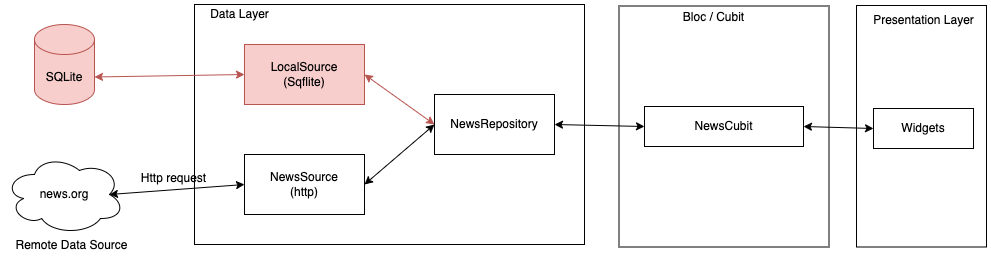

The diagram above was exported from draw.io. Its source (the exported page's mxGraphModel, read from the mxfile embedded in the PNG):
<mxGraphModel dx="1455" dy="768" grid="0" gridSize="10" guides="1" tooltips="1" connect="1" arrows="1" fold="1" page="1" pageScale="1" pageWidth="827" pageHeight="1169" math="0" shadow="0">
  <root>
    <mxCell id="KeTCLVjKISuzTkPzn28r-0" />
    <mxCell id="KeTCLVjKISuzTkPzn28r-1" parent="KeTCLVjKISuzTkPzn28r-0" />
    <mxCell id="V3v2iUoDEFxUW0ObbN79-0" value="" style="rounded=0;whiteSpace=wrap;html=1;" parent="KeTCLVjKISuzTkPzn28r-1" vertex="1">
      <mxGeometry x="210" y="130" width="390" height="240" as="geometry" />
    </mxCell>
    <mxCell id="V3v2iUoDEFxUW0ObbN79-1" value="news.org" style="ellipse;shape=cloud;whiteSpace=wrap;html=1;" parent="KeTCLVjKISuzTkPzn28r-1" vertex="1">
      <mxGeometry x="20" y="280" width="120" height="80" as="geometry" />
    </mxCell>
    <mxCell id="V3v2iUoDEFxUW0ObbN79-2" value="SQLite" style="shape=cylinder3;whiteSpace=wrap;html=1;boundedLbl=1;backgroundOutline=1;size=15;strokeColor=#b85450;fillColor=#f8cecc;" parent="KeTCLVjKISuzTkPzn28r-1" vertex="1">
      <mxGeometry x="50" y="150" width="60" height="80" as="geometry" />
    </mxCell>
    <mxCell id="V3v2iUoDEFxUW0ObbN79-3" value="LocalSource&lt;br&gt;(Sqflite)" style="rounded=0;whiteSpace=wrap;html=1;strokeColor=#b85450;fillColor=#f8cecc;" parent="KeTCLVjKISuzTkPzn28r-1" vertex="1">
      <mxGeometry x="260" y="170" width="120" height="60" as="geometry" />
    </mxCell>
    <mxCell id="V3v2iUoDEFxUW0ObbN79-4" value="NewsSource&lt;br&gt;(http)" style="rounded=0;whiteSpace=wrap;html=1;" parent="KeTCLVjKISuzTkPzn28r-1" vertex="1">
      <mxGeometry x="260" y="280" width="120" height="60" as="geometry" />
    </mxCell>
    <mxCell id="V3v2iUoDEFxUW0ObbN79-5" value="Data Layer" style="text;html=1;align=center;verticalAlign=middle;resizable=0;points=[];autosize=1;" parent="KeTCLVjKISuzTkPzn28r-1" vertex="1">
      <mxGeometry x="220" y="130" width="70" height="20" as="geometry" />
    </mxCell>
    <mxCell id="V3v2iUoDEFxUW0ObbN79-6" value="" style="endArrow=classic;startArrow=classic;html=1;exitX=1;exitY=0;exitDx=0;exitDy=52.5;exitPerimeter=0;entryX=0;entryY=0.5;entryDx=0;entryDy=0;strokeColor=#b85450;fontColor=#000000;fillColor=#f8cecc;" parent="KeTCLVjKISuzTkPzn28r-1" source="V3v2iUoDEFxUW0ObbN79-2" target="V3v2iUoDEFxUW0ObbN79-3" edge="1">
      <mxGeometry width="50" height="50" relative="1" as="geometry">
        <mxPoint x="150" y="230" as="sourcePoint" />
        <mxPoint x="200" y="180" as="targetPoint" />
      </mxGeometry>
    </mxCell>
    <mxCell id="V3v2iUoDEFxUW0ObbN79-7" value="" style="endArrow=classic;startArrow=classic;html=1;exitX=0.875;exitY=0.5;exitDx=0;exitDy=0;exitPerimeter=0;entryX=0;entryY=0.5;entryDx=0;entryDy=0;" parent="KeTCLVjKISuzTkPzn28r-1" source="V3v2iUoDEFxUW0ObbN79-1" target="V3v2iUoDEFxUW0ObbN79-4" edge="1">
      <mxGeometry width="50" height="50" relative="1" as="geometry">
        <mxPoint x="90" y="262.5" as="sourcePoint" />
        <mxPoint x="240" y="310" as="targetPoint" />
      </mxGeometry>
    </mxCell>
    <mxCell id="V3v2iUoDEFxUW0ObbN79-8" value="NewsRepository" style="rounded=0;whiteSpace=wrap;html=1;" parent="KeTCLVjKISuzTkPzn28r-1" vertex="1">
      <mxGeometry x="450" y="220" width="120" height="60" as="geometry" />
    </mxCell>
    <mxCell id="V3v2iUoDEFxUW0ObbN79-9" value="" style="endArrow=classic;startArrow=classic;html=1;exitX=1;exitY=0;exitDx=0;exitDy=52.5;exitPerimeter=0;entryX=0;entryY=0.5;entryDx=0;entryDy=0;strokeColor=#b85450;fillColor=#f8cecc;" parent="KeTCLVjKISuzTkPzn28r-1" target="V3v2iUoDEFxUW0ObbN79-8" edge="1">
      <mxGeometry width="50" height="50" relative="1" as="geometry">
        <mxPoint x="380" y="200" as="sourcePoint" />
        <mxPoint x="530" y="247.5" as="targetPoint" />
      </mxGeometry>
    </mxCell>
    <mxCell id="V3v2iUoDEFxUW0ObbN79-10" value="" style="endArrow=classic;startArrow=classic;html=1;exitX=1;exitY=0.5;exitDx=0;exitDy=0;entryX=0;entryY=0.5;entryDx=0;entryDy=0;" parent="KeTCLVjKISuzTkPzn28r-1" source="V3v2iUoDEFxUW0ObbN79-4" target="V3v2iUoDEFxUW0ObbN79-8" edge="1">
      <mxGeometry width="50" height="50" relative="1" as="geometry">
        <mxPoint x="400" y="220" as="sourcePoint" />
        <mxPoint x="470" y="270" as="targetPoint" />
      </mxGeometry>
    </mxCell>
    <mxCell id="V3v2iUoDEFxUW0ObbN79-11" value="" style="rounded=0;whiteSpace=wrap;html=1;" parent="KeTCLVjKISuzTkPzn28r-1" vertex="1">
      <mxGeometry x="634.5" y="131.5" width="210" height="241" as="geometry" />
    </mxCell>
    <mxCell id="V3v2iUoDEFxUW0ObbN79-12" value="Bloc / Cubit" style="text;html=1;align=center;verticalAlign=middle;resizable=0;points=[];autosize=1;" parent="KeTCLVjKISuzTkPzn28r-1" vertex="1">
      <mxGeometry x="693" y="134" width="72" height="18" as="geometry" />
    </mxCell>
    <mxCell id="V3v2iUoDEFxUW0ObbN79-14" value="NewsCubit" style="rounded=0;whiteSpace=wrap;html=1;" parent="KeTCLVjKISuzTkPzn28r-1" vertex="1">
      <mxGeometry x="660" y="232" width="159" height="40" as="geometry" />
    </mxCell>
    <mxCell id="V3v2iUoDEFxUW0ObbN79-16" value="" style="endArrow=classic;startArrow=classic;html=1;exitX=1;exitY=0.5;exitDx=0;exitDy=0;entryX=0;entryY=0.5;entryDx=0;entryDy=0;" parent="KeTCLVjKISuzTkPzn28r-1" source="V3v2iUoDEFxUW0ObbN79-8" target="V3v2iUoDEFxUW0ObbN79-14" edge="1">
      <mxGeometry width="50" height="50" relative="1" as="geometry">
        <mxPoint x="660" y="260" as="sourcePoint" />
        <mxPoint x="710" y="210" as="targetPoint" />
      </mxGeometry>
    </mxCell>
    <mxCell id="V3v2iUoDEFxUW0ObbN79-19" value="" style="rounded=0;whiteSpace=wrap;html=1;" parent="KeTCLVjKISuzTkPzn28r-1" vertex="1">
      <mxGeometry x="872" y="131" width="130" height="241.5" as="geometry" />
    </mxCell>
    <mxCell id="V3v2iUoDEFxUW0ObbN79-20" value="Presentation Layer" style="text;html=1;align=center;verticalAlign=middle;resizable=0;points=[];autosize=1;" parent="KeTCLVjKISuzTkPzn28r-1" vertex="1">
      <mxGeometry x="879" y="136" width="120" height="20" as="geometry" />
    </mxCell>
    <mxCell id="V3v2iUoDEFxUW0ObbN79-22" value="Widgets" style="rounded=0;whiteSpace=wrap;html=1;" parent="KeTCLVjKISuzTkPzn28r-1" vertex="1">
      <mxGeometry x="889" y="234" width="100" height="40" as="geometry" />
    </mxCell>
    <mxCell id="V3v2iUoDEFxUW0ObbN79-25" value="Remote Data Source" style="text;html=1;align=center;verticalAlign=middle;resizable=0;points=[];autosize=1;" parent="KeTCLVjKISuzTkPzn28r-1" vertex="1">
      <mxGeometry x="26" y="362" width="122" height="18" as="geometry" />
    </mxCell>
    <mxCell id="1QxLGu_haD_6QcsM3nzo-0" value="Http request" style="text;html=1;align=center;verticalAlign=middle;resizable=0;points=[];autosize=1;strokeColor=none;" parent="KeTCLVjKISuzTkPzn28r-1" vertex="1">
      <mxGeometry x="151" y="295" width="75" height="18" as="geometry" />
    </mxCell>
    <mxCell id="1QxLGu_haD_6QcsM3nzo-5" value="" style="endArrow=classic;startArrow=classic;html=1;exitX=1;exitY=0.5;exitDx=0;exitDy=0;entryX=0;entryY=0.5;entryDx=0;entryDy=0;" parent="KeTCLVjKISuzTkPzn28r-1" source="V3v2iUoDEFxUW0ObbN79-14" target="V3v2iUoDEFxUW0ObbN79-22" edge="1">
      <mxGeometry width="50" height="50" relative="1" as="geometry">
        <mxPoint x="828" y="296" as="sourcePoint" />
        <mxPoint x="929" y="293" as="targetPoint" />
      </mxGeometry>
    </mxCell>
  </root>
</mxGraphModel>